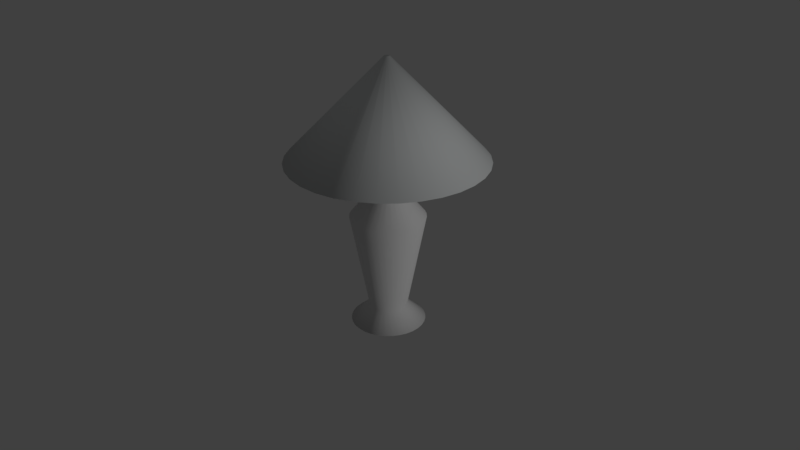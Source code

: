 # Source: lamp.blend  (saved by Blender 2.78.0; exported with 4.5.12 LTS)
import bpy
from mathutils import Matrix  # noqa: F401  (used for matrix-valued properties, if any)

bpy.ops.wm.read_factory_settings(use_empty=True)
scene = bpy.context.scene
scene.name = 'Scene'

# ---- collections
col_collection_1 = bpy.data.collections.new('Collection 1'); scene.collection.children.link(col_collection_1)

# ---- materials (node trees are filled in below, after node groups)
mat_lampshade = bpy.data.materials.new('LampShade')
mat_lampshade.alpha_threshold = 0.0
mat_lampshade.use_transparent_shadow = False
mat_lampshade.diffuse_color = (0.7761, 0.8, 0.8, 1.0)
mat_lampshade.roughness = 0.0
mat_lampshade.specular_intensity = 0.8
mat_lampbody = bpy.data.materials.new('LampBody')
mat_lampbody.alpha_threshold = 0.0
mat_lampbody.use_transparent_shadow = False
mat_lampbody.roughness = 0.5

# ---- material node trees

# ---- world
world_world = bpy.data.worlds.new('World'); scene.world = world_world
world_world.color = (0.05088, 0.05088, 0.05088)
world_world.use_sun_shadow = False
world_world.sun_shadow_jitter_overblur = 0.0
world_world.cycles.sampling_method = 'MANUAL'

# ---- cameras
cam_camera = bpy.data.cameras.new('Camera')
cam_camera.clip_end = 100.0
cam_camera.lens = 35.0
cam_camera.sensor_width = 32.0
cam_camera.sensor_height = 18.0
cam_camera.ortho_scale = 7.314
cam_camera.dof.focus_distance = 0.0
cam_camera.dof.aperture_fstop = 128.0

# ---- lights
light_lamp = bpy.data.lights.new('Lamp', 'POINT')
light_lamp.transmission_factor = 0.0
light_lamp.cutoff_distance = 30.0
light_lamp.energy = 100.0
light_lamp.shadow_buffer_clip_start = 1.001
light_lamp.shadow_soft_size = 0.1
light_lamp.shadow_maximum_resolution = 0.006
light_lamp.use_absolute_resolution = True

# ---- meshes
me_cylinder = bpy.data.meshes.new('Cylinder')
me_cylinder.from_pydata([(0.5413, 0.4027, 0.3331), (0.5413, 0.4027, 1.029), (0.5858, 0.3983, 0.3331), (0.5858, 0.3983, 1.029), (0.6287, 0.3853, 0.3331), (0.6287, 0.3853, 1.029), (0.6682, 0.3641, 0.3331), (0.6682, 0.3641, 1.029), (0.7029, 0.3357, 0.3331), (0.7029, 0.3357, 1.029), (0.7313, 0.3011, 0.3331), (0.7313, 0.3011, 1.029), (0.7524, 0.2616, 0.3331), (0.7524, 0.2616, 1.029), (0.7654, 0.2187, 0.3331), (0.7654, 0.2187, 1.029), (0.7698, 0.1741, 0.3331), (0.7698, 0.1741, 1.029), (0.7654, 0.1295, 0.3331), (0.7654, 0.1295, 1.029), (0.7524, 0.08666, 0.3331), (0.7524, 0.08666, 1.029), (0.7313, 0.04715, 0.3331), (0.7313, 0.04715, 1.029), (0.7029, 0.01251, 0.3331), (0.7029, 0.01251, 1.029), (0.6682, -0.01591, 0.3331), (0.6682, -0.01591, 1.029), (0.6287, -0.03703, 0.3331), (0.6287, -0.03703, 1.029), (0.5858, -0.05003, 0.3331), (0.5858, -0.05003, 1.029), (0.5413, -0.05442, 0.3331), (0.5413, -0.05442, 1.029), (0.4967, -0.05003, 0.3331), (0.4967, -0.05003, 1.029), (0.4538, -0.03703, 0.3331), (0.4538, -0.03703, 1.029), (0.4143, -0.01591, 0.3331), (0.4143, -0.01591, 1.029), (0.3797, 0.01251, 0.3331), (0.3797, 0.01251, 1.029), (0.3512, 0.04715, 0.3331), (0.3512, 0.04715, 1.029), (0.3301, 0.08666, 0.3331), (0.3301, 0.08666, 1.029), (0.3171, 0.1295, 0.3331), (0.3171, 0.1295, 1.029), (0.3127, 0.1741, 0.3331), (0.3127, 0.1741, 1.029), (0.3171, 0.2187, 0.3331), (0.3171, 0.2187, 1.029), (0.3301, 0.2616, 0.3331), (0.3301, 0.2616, 1.029), (0.3512, 0.3011, 0.3331), (0.3512, 0.3011, 1.029), (0.3797, 0.3357, 0.3331), (0.3797, 0.3357, 1.029), (0.4143, 0.3641, 0.3331), (0.4143, 0.3641, 1.029), (0.4538, 0.3853, 0.3331), (0.4538, 0.3853, 1.029), (0.4967, 0.3983, 0.3331), (0.4967, 0.3983, 1.029), (0.5385, 0.292, 0.4294), (0.5611, 0.2898, 0.4294), (0.5828, 0.2832, 0.4294), (0.6028, 0.2725, 0.4294), (0.6203, 0.2582, 0.4294), (0.6347, 0.2406, 0.4294), (0.6454, 0.2206, 0.4294), (0.652, 0.1989, 0.4294), (0.6542, 0.1764, 0.4294), (0.652, 0.1538, 0.4294), (0.6454, 0.1321, 0.4294), (0.6347, 0.1121, 0.4294), (0.6203, 0.09459, 0.4294), (0.6028, 0.08021, 0.4294), (0.5828, 0.06952, 0.4294), (0.5611, 0.06294, 0.4294), (0.5385, 0.06072, 0.4294), (0.516, 0.06294, 0.4294), (0.4943, 0.06952, 0.4294), (0.4743, 0.08021, 0.4294), (0.4568, 0.09459, 0.4294), (0.4424, 0.1121, 0.4294), (0.4317, 0.1321, 0.4294), (0.4251, 0.1538, 0.4294), (0.4229, 0.1764, 0.4294), (0.4251, 0.1989, 0.4294), (0.4317, 0.2206, 0.4294), (0.4424, 0.2406, 0.4294), (0.4568, 0.2582, 0.4294), (0.4743, 0.2725, 0.4294), (0.4943, 0.2832, 0.4294), (0.516, 0.2898, 0.4294), (0.5521, 0.2287, 1.239), (0.5413, 0.2298, 1.239), (0.5626, 0.2255, 1.239), (0.5722, 0.2204, 1.239), (0.5806, 0.2135, 1.239), (0.5875, 0.205, 1.239), (0.5927, 0.1954, 1.239), (0.5958, 0.185, 1.239), (0.5969, 0.1741, 1.239), (0.5958, 0.1633, 1.239), (0.5927, 0.1528, 1.239), (0.5875, 0.1432, 1.239), (0.5806, 0.1348, 1.239), (0.5722, 0.1278, 1.239), (0.5626, 0.1227, 1.239), (0.5521, 0.1195, 1.239), (0.5413, 0.1185, 1.239), (0.5304, 0.1195, 1.239), (0.52, 0.1227, 1.239), (0.5103, 0.1278, 1.239), (0.5019, 0.1348, 1.239), (0.495, 0.1432, 1.239), (0.4898, 0.1528, 1.239), (0.4867, 0.1633, 1.239), (0.4856, 0.1741, 1.239), (0.4867, 0.185, 1.239), (0.4898, 0.1954, 1.239), (0.495, 0.205, 1.239), (0.5019, 0.2135, 1.239), (0.5103, 0.2204, 1.239), (0.52, 0.2255, 1.239), (0.5304, 0.2287, 1.239), (0.4245, -0.4129, 1.381), (0.5413, -0.4244, 1.381), (0.3122, -0.3788, 1.381), (0.2088, -0.3235, 1.381), (0.1181, -0.2491, 1.381), (0.04365, -0.1584, 1.381), (-0.01165, -0.05491, 1.381), (-0.04571, 0.05736, 1.381), (-0.05721, 0.1741, 1.381), (-0.04571, 0.2909, 1.381), (-0.01165, 0.4031, 1.381), (0.04365, 0.5066, 1.381), (0.1181, 0.5973, 1.381), (0.2088, 0.6717, 1.381), (0.3122, 0.727, 1.381), (0.4245, 0.7611, 1.381), (0.5413, 0.7726, 1.381), (0.658, 0.7611, 1.381), (0.7703, 0.727, 1.381), (0.8738, 0.6717, 1.381), (0.9644, 0.5973, 1.381), (1.039, 0.5066, 1.381), (1.094, 0.4031, 1.381), (1.128, 0.2909, 1.381), (1.14, 0.1741, 1.381), (1.128, 0.05736, 1.381), (1.094, -0.05491, 1.381), (1.039, -0.1584, 1.381), (0.9644, -0.2491, 1.381), (0.8738, -0.3235, 1.381), (0.7703, -0.3788, 1.381), (0.658, -0.4129, 1.381), (0.5557, 0.2465, 1.381), (0.5413, 0.2479, 1.381), (0.5695, 0.2423, 1.381), (0.5823, 0.2355, 1.381), (0.5935, 0.2263, 1.381), (0.6026, 0.2151, 1.381), (0.6095, 0.2024, 1.381), (0.6137, 0.1885, 1.381), (0.6151, 0.1741, 1.381), (0.6137, 0.1597, 1.381), (0.6095, 0.1459, 1.381), (0.6026, 0.1331, 1.381), (0.5935, 0.1219, 1.381), (0.5823, 0.1127, 1.381), (0.5695, 0.1059, 1.381), (0.5557, 0.1017, 1.381), (0.5413, 0.1003, 1.381), (0.5269, 0.1017, 1.381), (0.513, 0.1059, 1.381), (0.5002, 0.1127, 1.381), (0.4891, 0.1219, 1.381), (0.4799, 0.1331, 1.381), (0.4731, 0.1459, 1.381), (0.4689, 0.1597, 1.381), (0.4674, 0.1741, 1.381), (0.4689, 0.1885, 1.381), (0.4731, 0.2024, 1.381), (0.4799, 0.2151, 1.381), (0.4891, 0.2263, 1.381), (0.5002, 0.2355, 1.381), (0.513, 0.2423, 1.381), (0.5269, 0.2465, 1.381), (0.5379, 0.1571, 1.982), (0.5413, 0.1568, 1.982), (0.5346, 0.1581, 1.982), (0.5316, 0.1597, 1.982), (0.529, 0.1619, 1.982), (0.5268, 0.1645, 1.982), (0.5252, 0.1675, 1.982), (0.5243, 0.1707, 1.982), (0.5239, 0.1741, 1.982), (0.5243, 0.1775, 1.982), (0.5252, 0.1808, 1.982), (0.5268, 0.1838, 1.982), (0.529, 0.1864, 1.982), (0.5316, 0.1885, 1.982), (0.5346, 0.1901, 1.982), (0.5379, 0.1911, 1.982), (0.5413, 0.1915, 1.982), (0.5446, 0.1911, 1.982), (0.5479, 0.1901, 1.982), (0.5509, 0.1885, 1.982), (0.5535, 0.1864, 1.982), (0.5557, 0.1838, 1.982), (0.5573, 0.1808, 1.982), (0.5583, 0.1775, 1.982), (0.5586, 0.1741, 1.982), (0.5583, 0.1707, 1.982), (0.5573, 0.1675, 1.982), (0.5557, 0.1645, 1.982), (0.5535, 0.1619, 1.982), (0.5509, 0.1597, 1.982), (0.5479, 0.1581, 1.982), (0.5446, 0.1571, 1.982)], [], [(64, 1, 3, 65), (65, 3, 5, 66), (66, 5, 7, 67), (67, 7, 9, 68), (68, 9, 11, 69), (69, 11, 13, 70), (70, 13, 15, 71), (71, 15, 17, 72), (72, 17, 19, 73), (73, 19, 21, 74), (74, 21, 23, 75), (75, 23, 25, 76), (76, 25, 27, 77), (77, 27, 29, 78), (78, 29, 31, 79), (79, 31, 33, 80), (80, 33, 35, 81), (81, 35, 37, 82), (82, 37, 39, 83), (83, 39, 41, 84), (84, 41, 43, 85), (85, 43, 45, 86), (86, 45, 47, 87), (87, 47, 49, 88), (88, 49, 51, 89), (89, 51, 53, 90), (90, 53, 55, 91), (91, 55, 57, 92), (92, 57, 59, 93), (93, 59, 61, 94), (17, 15, 103, 104), (94, 61, 63, 95), (95, 63, 1, 64), (0, 2, 4, 6, 8, 10, 12, 14, 16, 18, 20, 22, 24, 26, 28, 30, 32, 34, 36, 38, 40, 42, 44, 46, 48, 50, 52, 54, 56, 58, 60, 62), (62, 95, 64, 0), (60, 94, 95, 62), (58, 93, 94, 60), (56, 92, 93, 58), (54, 91, 92, 56), (52, 90, 91, 54), (50, 89, 90, 52), (48, 88, 89, 50), (46, 87, 88, 48), (44, 86, 87, 46), (42, 85, 86, 44), (40, 84, 85, 42), (38, 83, 84, 40), (36, 82, 83, 38), (34, 81, 82, 36), (32, 80, 81, 34), (30, 79, 80, 32), (28, 78, 79, 30), (26, 77, 78, 28), (24, 76, 77, 26), (22, 75, 76, 24), (20, 74, 75, 22), (18, 73, 74, 20), (16, 72, 73, 18), (14, 71, 72, 16), (12, 70, 71, 14), (10, 69, 70, 12), (8, 68, 69, 10), (6, 67, 68, 8), (4, 66, 67, 6), (2, 65, 66, 4), (0, 64, 65, 2), (107, 106, 170, 171), (35, 33, 112, 113), (53, 51, 121, 122), (9, 7, 99, 100), (27, 25, 108, 109), (45, 43, 117, 118), (63, 61, 126, 127), (19, 17, 104, 105), (37, 35, 113, 114), (55, 53, 122, 123), (11, 9, 100, 101), (29, 27, 109, 110), (47, 45, 118, 119), (3, 1, 97, 96), (1, 63, 127, 97), (21, 19, 105, 106), (39, 37, 114, 115), (57, 55, 123, 124), (13, 11, 101, 102), (31, 29, 110, 111), (49, 47, 119, 120), (5, 3, 96, 98), (23, 21, 106, 107), (41, 39, 115, 116), (59, 57, 124, 125), (15, 13, 102, 103), (33, 31, 111, 112), (51, 49, 120, 121), (7, 5, 98, 99), (25, 23, 107, 108), (43, 41, 116, 117), (61, 59, 125, 126), (145, 144, 208, 209), (121, 120, 184, 185), (108, 107, 171, 172), (122, 121, 185, 186), (109, 108, 172, 173), (123, 122, 186, 187), (110, 109, 173, 174), (96, 97, 161, 160), (124, 123, 187, 188), (111, 110, 174, 175), (98, 96, 160, 162), (125, 124, 188, 189), (112, 111, 175, 176), (99, 98, 162, 163), (126, 125, 189, 190), (113, 112, 176, 177), (100, 99, 163, 164), (127, 126, 190, 191), (114, 113, 177, 178), (101, 100, 164, 165), (97, 127, 191, 161), (115, 114, 178, 179), (102, 101, 165, 166), (116, 115, 179, 180), (103, 102, 166, 167), (117, 116, 180, 181), (104, 103, 167, 168), (118, 117, 181, 182), (105, 104, 168, 169), (119, 118, 182, 183), (106, 105, 169, 170), (120, 119, 183, 184), (129, 128, 160, 161), (128, 130, 162, 160), (130, 131, 163, 162), (131, 132, 164, 163), (132, 133, 165, 164), (133, 134, 166, 165), (134, 135, 167, 166), (135, 136, 168, 167), (136, 137, 169, 168), (137, 138, 170, 169), (138, 139, 171, 170), (139, 140, 172, 171), (140, 141, 173, 172), (141, 142, 174, 173), (142, 143, 175, 174), (143, 144, 176, 175), (144, 145, 177, 176), (145, 146, 178, 177), (146, 147, 179, 178), (147, 148, 180, 179), (148, 149, 181, 180), (149, 150, 182, 181), (150, 151, 183, 182), (151, 152, 184, 183), (152, 153, 185, 184), (153, 154, 186, 185), (154, 155, 187, 186), (155, 156, 188, 187), (156, 157, 189, 188), (157, 158, 190, 189), (158, 159, 191, 190), (159, 129, 161, 191), (192, 193, 223, 222, 221, 220, 219, 218, 217, 216, 215, 214, 213, 212, 211, 210, 209, 208, 207, 206, 205, 204, 203, 202, 201, 200, 199, 198, 197, 196, 195, 194), (132, 131, 195, 196), (159, 158, 222, 223), (146, 145, 209, 210), (133, 132, 196, 197), (129, 159, 223, 193), (147, 146, 210, 211), (134, 133, 197, 198), (148, 147, 211, 212), (135, 134, 198, 199), (149, 148, 212, 213), (136, 135, 199, 200), (150, 149, 213, 214), (137, 136, 200, 201), (151, 150, 214, 215), (138, 137, 201, 202), (152, 151, 215, 216), (139, 138, 202, 203), (153, 152, 216, 217), (140, 139, 203, 204), (154, 153, 217, 218), (141, 140, 204, 205), (155, 154, 218, 219), (142, 141, 205, 206), (128, 129, 193, 192), (156, 155, 219, 220), (143, 142, 206, 207), (130, 128, 192, 194), (157, 156, 220, 221), (144, 143, 207, 208), (131, 130, 194, 195), (158, 157, 221, 222)])
me_cylinder.polygons.foreach_set('use_smooth', [True] * 194)
me_cylinder.polygons.foreach_set('material_index', [1, 1, 1, 1, 1, 1, 1, 1, 1, 1, 1, 1, 1, 1, 1, 1, 1, 1, 1, 1, 1, 1, 1, 1, 1, 1, 1, 1, 1, 1, 1, 1, 1, 1, 1, 1, 1, 1, 1, 1, 1, 1, 1, 1, 1, 1, 1, 1, 1, 1, 1, 1, 1, 1, 1, 1, 1, 1, 1, 1, 1, 1, 1, 1, 1, 1, 1, 1, 1, 1, 1, 1, 1, 1, 1, 1, 1, 1, 1, 1, 1, 1, 1, 1, 1, 1, 1, 1, 1, 1, 1, 1, 1, 1, 1, 1, 1, 1, 0, 1, 1, 1, 1, 1, 1, 1, 1, 1, 1, 1, 1, 1, 1, 1, 1, 1, 1, 1, 1, 1, 1, 1, 1, 1, 1, 1, 1, 1, 1, 1, 1, 1, 1, 1, 1, 1, 1, 1, 1, 1, 1, 1, 1, 1, 1, 1, 1, 1, 1, 1, 1, 1, 1, 1, 1, 1, 1, 1, 1, 1, 1, 1, 0, 0, 0, 0, 0, 0, 0, 0, 0, 0, 0, 0, 0, 0, 0, 0, 0, 0, 0, 0, 0, 0, 0, 0, 0, 0, 0, 0, 0, 0, 0, 0])
me_cylinder.materials.append(mat_lampshade)
me_cylinder.materials.append(mat_lampbody)
me_cylinder.use_remesh_preserve_volume = False
me_cylinder.use_remesh_preserve_attributes = False
me_cylinder.use_mirror_vertex_groups = False
me_cylinder.update()

# ---- objects
ob_tablelamp = bpy.data.objects.new('TableLamp', me_cylinder)
ob_lamp = bpy.data.objects.new('Lamp', light_lamp)
ob_camera = bpy.data.objects.new('Camera', cam_camera)

# ---- transforms, parenting, visibility, modifiers, constraints
ob_tablelamp.location = (-0.5434, -0.1332, -0.339)
ob_tablelamp.lineart.crease_threshold = 0.0
ob_lamp.location = (4.076, 1.005, 1.143)
ob_lamp.rotation_euler = (0.6503, 0.05522, 1.866)
ob_lamp.lock_rotations_4d = False
ob_lamp.empty_display_type = 'ARROWS'
ob_lamp.color = (0.0, 0.0, 0.0, 0.0)
ob_lamp.lineart.crease_threshold = 0.0
ob_camera.location = (3.58, -2.885, 2.926)
ob_camera.rotation_euler = (1.109, -0.0, 0.8707)
ob_camera.scale = (1.237, 1.237, 1.237)
ob_camera.lock_rotations_4d = False
ob_camera.empty_display_type = 'ARROWS'
ob_camera.color = (0.0, 0.0, 0.0, 0.0)
ob_camera.display_type = 'WIRE'
ob_camera.lineart.crease_threshold = 0.0

# ---- collection membership
col_collection_1.objects.link(ob_tablelamp)
col_collection_1.objects.link(ob_lamp)
col_collection_1.objects.link(ob_camera)

# ---- scene / render settings (as saved in the file)
scene.camera = ob_camera
scene.frame_start = 1; scene.frame_end = 250; scene.frame_set(2)
scene.render.engine = 'BLENDER_EEVEE_NEXT'
scene.render.resolution_percentage = 50
scene.render.dither_intensity = 0.0
scene.cycles.use_denoising = False
scene.cycles.samples = 128
scene.cycles.sampling_pattern = 'TABULATED_SOBOL'
scene.cycles.light_sampling_threshold = 0.0
scene.cycles.use_adaptive_sampling = False
scene.cycles.use_light_tree = False
scene.cycles.blur_glossy = 0.0
scene.cycles.sample_clamp_indirect = 0.0
scene.view_settings.view_transform = 'Standard'
bpy.context.view_layer.update()
